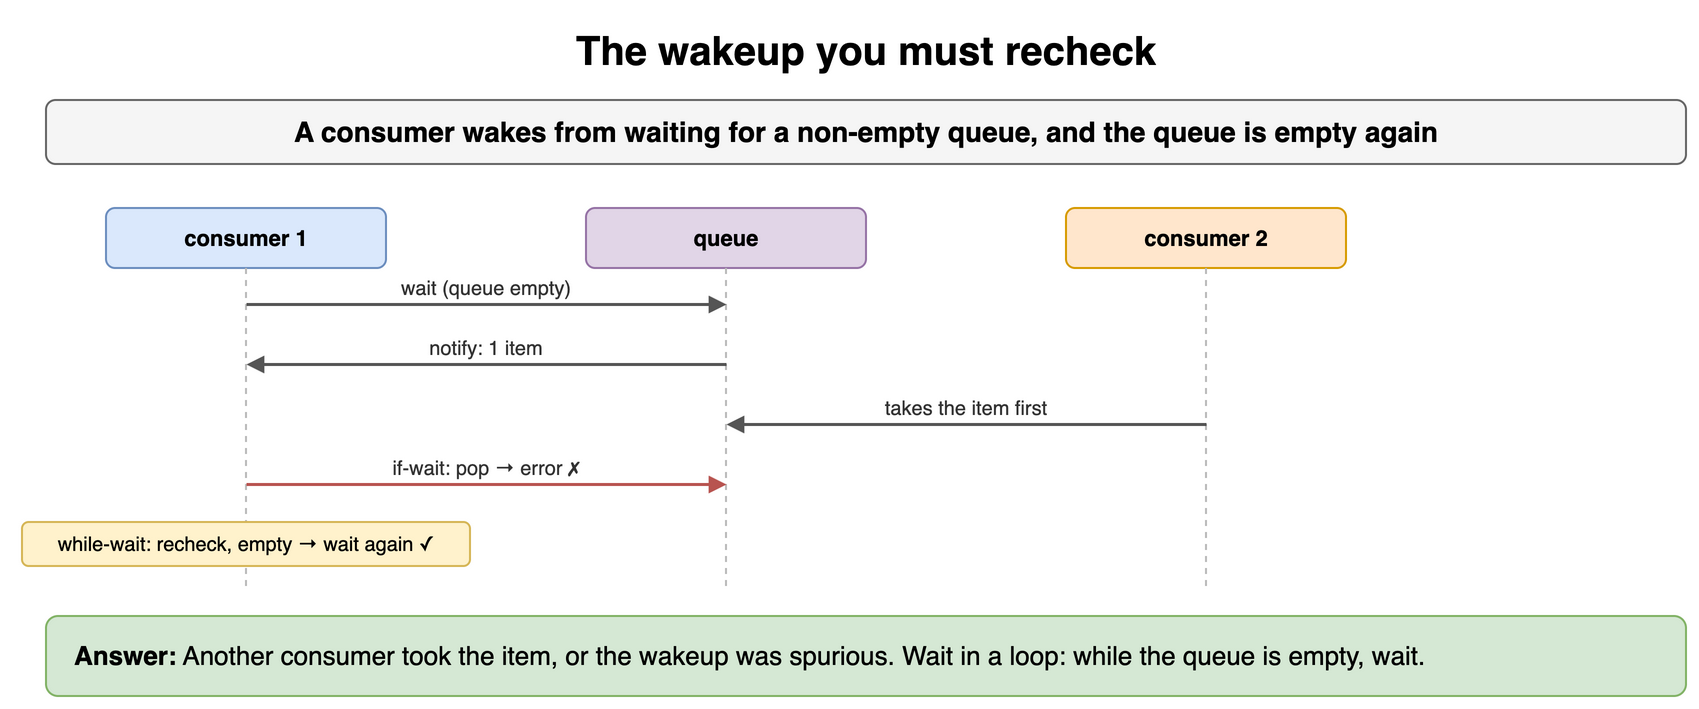

The diagram above was exported from draw.io. Its source (the exported page's mxGraphModel, read from the mxfile embedded in the PNG):
<mxGraphModel dx="900" dy="364" grid="1" gridSize="10" guides="1" tooltips="1" connect="1" arrows="1" fold="1" page="1" pageScale="1" pageWidth="900" pageHeight="364" math="0" shadow="0">
  <root>
    <mxCell id="0" />
    <mxCell id="1" parent="0" />
    <mxCell id="t51" value="The wakeup you must recheck" style="text;html=1;align=center;verticalAlign=middle;whiteSpace=wrap;fontSize=20;fontStyle=1;" vertex="1" parent="1">
      <mxGeometry x="40" y="10" width="820" height="30" as="geometry" />
    </mxCell>
    <mxCell id="t52" value="A consumer wakes from waiting for a non-empty queue, and the queue is empty again" style="rounded=1;whiteSpace=wrap;html=1;fillColor=#f5f5f5;strokeColor=#666666;fontStyle=1;fontSize=14;" vertex="1" parent="1">
      <mxGeometry x="40" y="50" width="820" height="32" as="geometry" />
    </mxCell>
    <mxCell id="t53" value="consumer 1" style="rounded=1;whiteSpace=wrap;html=1;fillColor=#dae8fc;strokeColor=#6c8ebf;fontSize=11;align=center;fontStyle=1;" vertex="1" parent="1">
      <mxGeometry x="70.0" y="104" width="140" height="30" as="geometry" />
    </mxCell>
    <mxCell id="t54" value="queue" style="rounded=1;whiteSpace=wrap;html=1;fillColor=#e1d5e7;strokeColor=#9673a6;fontSize=11;align=center;fontStyle=1;" vertex="1" parent="1">
      <mxGeometry x="310.0" y="104" width="140" height="30" as="geometry" />
    </mxCell>
    <mxCell id="t55" value="consumer 2" style="rounded=1;whiteSpace=wrap;html=1;fillColor=#ffe6cc;strokeColor=#d79b00;fontSize=11;align=center;fontStyle=1;" vertex="1" parent="1">
      <mxGeometry x="550.0" y="104" width="140" height="30" as="geometry" />
    </mxCell>
    <mxCell id="t56" value="" style="endArrow=none;html=1;strokeColor=#bbbbbb;dashed=1;" edge="1" parent="1">
      <mxGeometry relative="1" as="geometry">
        <mxPoint x="140" y="134" as="sourcePoint" />
        <mxPoint x="140" y="296" as="targetPoint" />
      </mxGeometry>
    </mxCell>
    <mxCell id="t57" value="" style="endArrow=none;html=1;strokeColor=#bbbbbb;dashed=1;" edge="1" parent="1">
      <mxGeometry relative="1" as="geometry">
        <mxPoint x="380" y="134" as="sourcePoint" />
        <mxPoint x="380" y="296" as="targetPoint" />
      </mxGeometry>
    </mxCell>
    <mxCell id="t58" value="" style="endArrow=none;html=1;strokeColor=#bbbbbb;dashed=1;" edge="1" parent="1">
      <mxGeometry relative="1" as="geometry">
        <mxPoint x="620" y="134" as="sourcePoint" />
        <mxPoint x="620" y="296" as="targetPoint" />
      </mxGeometry>
    </mxCell>
    <mxCell id="t59" value="" style="endArrow=block;endSize=6;html=1;strokeWidth=1.5;strokeColor=#555555;fontSize=11;labelBackgroundColor=#ffffff;endSize=5;" edge="1" parent="1">
      <mxGeometry relative="1" as="geometry">
        <mxPoint x="140" y="152" as="sourcePoint" />
        <mxPoint x="380" y="152" as="targetPoint" />
      </mxGeometry>
    </mxCell>
    <mxCell id="t510" value="wait (queue empty)" style="text;html=1;whiteSpace=wrap;fontSize=11;align=center;verticalAlign=middle;fontSize=10;fontColor=#333333;" vertex="1" parent="1">
      <mxGeometry x="144" y="136" width="232" height="15" as="geometry" />
    </mxCell>
    <mxCell id="t511" value="" style="endArrow=block;endSize=6;html=1;strokeWidth=1.5;strokeColor=#555555;fontSize=11;labelBackgroundColor=#ffffff;endSize=5;" edge="1" parent="1">
      <mxGeometry relative="1" as="geometry">
        <mxPoint x="380" y="182" as="sourcePoint" />
        <mxPoint x="140" y="182" as="targetPoint" />
      </mxGeometry>
    </mxCell>
    <mxCell id="t512" value="notify: 1 item" style="text;html=1;whiteSpace=wrap;fontSize=11;align=center;verticalAlign=middle;fontSize=10;fontColor=#333333;" vertex="1" parent="1">
      <mxGeometry x="144" y="166" width="232" height="15" as="geometry" />
    </mxCell>
    <mxCell id="t513" value="" style="endArrow=block;endSize=6;html=1;strokeWidth=1.5;strokeColor=#555555;fontSize=11;labelBackgroundColor=#ffffff;endSize=5;" edge="1" parent="1">
      <mxGeometry relative="1" as="geometry">
        <mxPoint x="620" y="212" as="sourcePoint" />
        <mxPoint x="380" y="212" as="targetPoint" />
      </mxGeometry>
    </mxCell>
    <mxCell id="t514" value="takes the item first" style="text;html=1;whiteSpace=wrap;fontSize=11;align=center;verticalAlign=middle;fontSize=10;fontColor=#333333;" vertex="1" parent="1">
      <mxGeometry x="384" y="196" width="232" height="15" as="geometry" />
    </mxCell>
    <mxCell id="t515" value="" style="endArrow=block;endSize=6;html=1;strokeWidth=1.5;strokeColor=#b85450;fontSize=11;labelBackgroundColor=#ffffff;fontColor=#b85450;fontStyle=1;endSize=5;" edge="1" parent="1">
      <mxGeometry relative="1" as="geometry">
        <mxPoint x="140" y="242" as="sourcePoint" />
        <mxPoint x="380" y="242" as="targetPoint" />
      </mxGeometry>
    </mxCell>
    <mxCell id="t516" value="if-wait: pop → error ✗" style="text;html=1;whiteSpace=wrap;fontSize=11;align=center;verticalAlign=middle;fontSize=10;fontColor=#333333;" vertex="1" parent="1">
      <mxGeometry x="144" y="226" width="232" height="15" as="geometry" />
    </mxCell>
    <mxCell id="t517" value="while-wait: recheck, empty → wait again ✓" style="rounded=1;whiteSpace=wrap;html=1;fillColor=#fff2cc;strokeColor=#d6b656;fontSize=10;align=center;" vertex="1" parent="1">
      <mxGeometry x="28.0" y="261" width="224" height="22" as="geometry" />
    </mxCell>
    <mxCell id="t518" value="&lt;b&gt;Answer:&lt;/b&gt; Another consumer took the item, or the wakeup was spurious. Wait in a loop: while the queue is empty, wait." style="rounded=1;whiteSpace=wrap;html=1;fillColor=#d5e8d4;strokeColor=#82b366;fontSize=13;align=left;spacingLeft=12;" vertex="1" parent="1">
      <mxGeometry x="40" y="308" width="820" height="40" as="geometry" />
    </mxCell>
  </root>
</mxGraphModel>